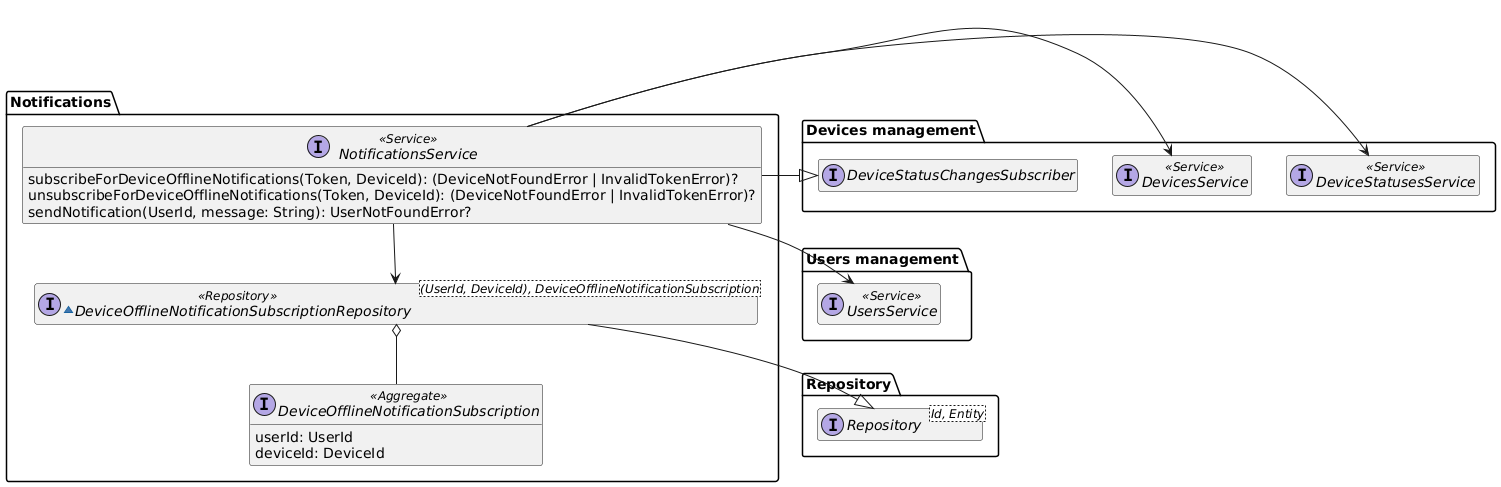

The diagram above was rendered by PlantUML. Its source (embedded in the PNG):
@startuml notifications-domain-model

hide empty members
package Repository{
    interface Repository<Id, Entity>
}

package "Users management" as UsersManagement {
    interface UsersService <<Service>>
}

package "Devices management" as DevicesManagement {
    interface DevicesService <<Service>>
    interface DeviceStatusesService <<Service>>
    interface DeviceStatusChangesSubscriber
}

package "Notifications" {
    interface NotificationsService <<Service>> {
        subscribeForDeviceOfflineNotifications(Token, DeviceId): (DeviceNotFoundError | InvalidTokenError)?
        unsubscribeForDeviceOfflineNotifications(Token, DeviceId): (DeviceNotFoundError | InvalidTokenError)?
        sendNotification(UserId, message: String): UserNotFoundError?
    }

    ~interface DeviceOfflineNotificationSubscriptionRepository<(UserId, DeviceId), DeviceOfflineNotificationSubscription> <<Repository>> {
    }

    interface DeviceOfflineNotificationSubscription <<Aggregate>> {
        userId: UserId
        deviceId: DeviceId
    }

    NotificationsService --> DeviceOfflineNotificationSubscriptionRepository
    NotificationsService -r-|> DevicesManagement.DeviceStatusChangesSubscriber
    NotificationsService -r-> DevicesManagement.DevicesService
    NotificationsService -r-> DevicesManagement.DeviceStatusesService
    NotificationsService --> UsersManagement.UsersService
    DeviceOfflineNotificationSubscriptionRepository --|> Repository.Repository
    DeviceOfflineNotificationSubscriptionRepository o-- DeviceOfflineNotificationSubscription
}

@enduml